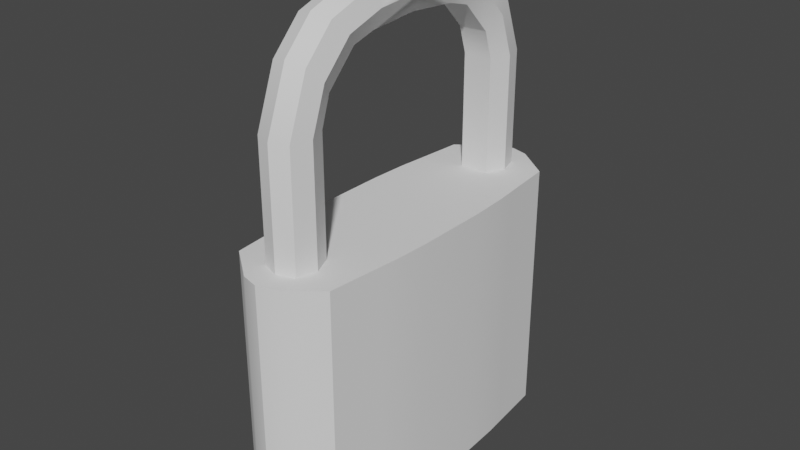 # Source: BlenderLock.blend  (saved by Blender 3.4.6; exported with 4.5.12 LTS)
import bpy
from mathutils import Matrix  # noqa: F401  (used for matrix-valued properties, if any)

bpy.ops.wm.read_factory_settings(use_empty=True)
scene = bpy.context.scene
scene.name = 'Scene'

# ---- collections
col_collection = bpy.data.collections.new('Collection'); scene.collection.children.link(col_collection)

# ---- node groups
ng_auto_smooth = bpy.data.node_groups.new('Auto Smooth', 'GeometryNodeTree')
_s = ng_auto_smooth.interface.new_socket(name='Geometry', in_out='OUTPUT', socket_type='NodeSocketGeometry')
_s = ng_auto_smooth.interface.new_socket(name='Geometry', in_out='INPUT', socket_type='NodeSocketGeometry')
_s = ng_auto_smooth.interface.new_socket(name='Angle', in_out='INPUT', socket_type='NodeSocketFloat')
_s.subtype = 'ANGLE'
_s.min_value = 0.0
_s.max_value = 3.142
ng_auto_smooth.is_modifier = True
_N = ng_auto_smooth.nodes; _L = ng_auto_smooth.links
n0 = _N.new('NodeGroupOutput'); n0.name = 'Group Output'; n0.location = (480, -100)
n1 = _N.new('NodeGroupInput'); n1.name = 'Group Input'; n1.location = (-420, -300)
n2 = _N.new('NodeGroupInput'); n2.name = 'Group Input.001'; n2.location = (-60, -100)
n3 = _N.new('GeometryNodeSetShadeSmooth'); n3.name = 'Set Shade Smooth'; n3.location = (120, -100)
n3.domain = 'EDGE'
n4 = _N.new('GeometryNodeSetShadeSmooth'); n4.name = 'Set Shade Smooth.001'; n4.location = (300, -100)
n5 = _N.new('GeometryNodeInputMeshEdgeAngle'); n5.name = 'Edge Angle'; n5.location = (-420, -220)
n6 = _N.new('GeometryNodeInputEdgeSmooth'); n6.name = 'Is Edge Smooth'; n6.location = (-60, -160)
n7 = _N.new('GeometryNodeInputShadeSmooth'); n7.name = 'Is Face Smooth'; n7.location = (-240, -340)
n8 = _N.new('FunctionNodeBooleanMath'); n8.name = 'Boolean Math'; n8.location = (-60, -220)
n9 = _N.new('FunctionNodeCompare'); n9.name = 'Compare'; n9.location = (-240, -180)
n9.operation = 'LESS_EQUAL'
_L.new(n5.outputs[0], n9.inputs[0])
_L.new(n4.outputs[0], n0.inputs[0])
_L.new(n1.outputs[1], n9.inputs[1])
_L.new(n9.outputs[0], n8.inputs[0])
_L.new(n7.outputs[0], n8.inputs[1])
_L.new(n2.outputs[0], n3.inputs[0])
_L.new(n6.outputs[0], n3.inputs[1])
_L.new(n3.outputs[0], n4.inputs[0])
_L.new(n8.outputs[0], n3.inputs[2])
n0.is_active_output = True

# ---- world
world_world = bpy.data.worlds.new('World'); scene.world = world_world
world_world.use_nodes = True; world_world.node_tree.nodes.clear()
_N = world_world.node_tree.nodes; _L = world_world.node_tree.links
n0 = _N.new('ShaderNodeOutputWorld'); n0.name = 'World Output'; n0.location = (300, 300)
n1 = _N.new('ShaderNodeBackground'); n1.name = 'Background'; n1.location = (10, 300)
n1.inputs[0].default_value = (0.05088, 0.05088, 0.05088, 1.0)
_L.new(n1.outputs[0], n0.inputs[0])
n0.is_active_output = True
world_world.color = (0.05088, 0.05088, 0.05088)
world_world.use_sun_shadow = False
world_world.sun_shadow_jitter_overblur = 0.0

# ---- meshes
me_plane = bpy.data.meshes.new('Plane')
me_plane.from_pydata([(0.3333, 1.682, 5.068), (1.164, 0.0, 0.0), (1.133, 1.426, 5.068), (1.0, 2.851, 0.0), (0.3333, 3.364, 5.068), (0.3333, 0.0, 0.0), (0.3333, 3.364, 0.0), (0.3333, 0.0, 5.068), (0.0, 0.0, 0.0), (0.0, 3.454, 0.0), (0.0, 3.454, 5.068), (1.133, 1.426, 0.0), (1.0, 2.851, 5.068), (0.3333, 1.682, 0.0), (0.0, 1.727, 0.0), (0.0, 0.0, 5.068), (1.164, 0.7128, 0.0), (1.164, 0.0, 5.068), (0.3333, 0.8409, 0.0), (0.0, 0.8634, 0.0), (0.0, 1.727, 5.068), (1.164, 0.7128, 5.068), (0.3333, 0.8409, 5.068), (0.0, 0.8634, 5.068), (1.066, 2.138, 0.0), (0.4409, 2.523, 5.068), (0.3333, 2.523, 0.0), (0.2817, 1.98, 7.822), (0.0, 2.59, 0.0), (1.066, 2.138, 5.068), (0.7489, 0.0, 0.0), (0.733, 1.554, 5.068), (0.6667, 3.107, 0.0), (0.6667, 3.107, 5.068), (0.733, 1.554, 0.0), (0.7489, 0.7768, 0.0), (0.7489, 0.0, 5.068), (0.7489, 0.7768, 5.068), (0.6998, 2.331, 5.068), (0.6998, 2.331, 0.0), (1.033, 2.495, 0.0), (0.3333, 2.899, 5.068), (0.3333, 2.943, 0.0), (0.0, 3.022, 5.068), (0.0, 3.022, 0.0), (1.033, 2.495, 5.068), (0.6832, 2.719, 5.068), (0.6832, 2.719, 0.0), (1.099, 1.782, 0.0), (0.2817, 2.155, 5.068), (0.3333, 2.102, 0.0), (0.0, 2.158, 5.068), (0.0, 2.158, 0.0), (1.099, 1.782, 5.068), (0.7164, 1.942, 0.0), (0.7164, 1.942, 5.068), (0.2817, 2.155, 7.281), (0.4409, 2.523, 7.281), (0.0, 2.158, 7.281), (0.2817, 1.41, 8.417), (0.3333, 2.899, 7.281), (0.0, 3.022, 7.281), (0.4409, 2.24, 8.082), (0.0, 1.983, 7.825), (0.2817, 0.9616, 8.544), (0.3333, 2.506, 8.348), (0.0, 2.593, 8.435), (0.4409, 1.67, 8.677), (0.0, 1.412, 8.42), (0.2817, 0.0, 8.621), (0.3333, 1.936, 8.944), (0.0, 2.023, 9.03), (0.4409, 0.9616, 8.912), (0.0, 0.9616, 8.547), (0.3333, 0.9616, 9.288), (0.0, 0.9616, 9.411), (0.4409, 0.0, 8.988), (0.0, 0.0, 8.624), (0.0, 0.0, 9.056), (0.3333, 0.0, 9.365), (0.0, 0.0, 9.487)], [], [(47, 32, 3, 40), (36, 17, 21, 37), (44, 9, 6, 42), (43, 41, 4, 10), (46, 45, 12, 33), (19, 14, 13, 18), (37, 21, 2, 31), (35, 34, 11, 16), (30, 35, 16, 1), (15, 7, 22, 23), (8, 19, 18, 5), (23, 22, 0, 20), (1, 16, 21, 17), (32, 6, 4, 33), (16, 11, 2, 21), (6, 9, 10, 4), (40, 3, 12, 45), (48, 24, 29, 53), (55, 53, 29, 38), (41, 43, 61, 60), (52, 28, 26, 50), (54, 39, 24, 48), (50, 26, 39, 54), (49, 55, 38, 25), (3, 32, 33, 12), (5, 18, 35, 30), (18, 13, 34, 35), (22, 37, 31, 0), (41, 46, 33, 4), (7, 36, 37, 22), (42, 6, 32, 47), (26, 42, 47, 39), (25, 38, 46, 41), (24, 40, 45, 29), (38, 29, 45, 46), (51, 49, 56, 58), (28, 44, 42, 26), (39, 47, 40, 24), (0, 31, 55, 49), (13, 50, 54, 34), (34, 54, 48, 11), (14, 52, 50, 13), (20, 0, 49, 51), (31, 2, 53, 55), (11, 48, 53, 2), (57, 60, 65, 62), (60, 61, 66, 65), (25, 41, 60, 57), (49, 25, 57, 56), (62, 65, 70, 67), (65, 66, 71, 70), (58, 56, 27, 63), (56, 57, 62, 27), (67, 70, 74, 72), (70, 71, 75, 74), (63, 27, 59, 68), (27, 62, 67, 59), (72, 74, 79, 76), (74, 75, 80, 79), (59, 67, 72, 64), (68, 59, 64, 73), (77, 69, 76, 78), (78, 76, 79, 80), (64, 72, 76, 69), (73, 64, 69, 77)])
me_plane.polygons.foreach_set('use_smooth', [True] * 65)
_uv = me_plane.uv_layers.new(name='UVMap')
_uv.uv.foreach_set('vector', [0.8333, 0.875, 0.8333, 1.0, 1.0, 1.0, 1.0, 0.875, 0.8333, 0.0, 1.0, 0.0, 1.0, 0.25, 0.8333, 0.25, 0.5, 0.875, 0.5, 1.0, 0.6667, 1.0, 0.6667, 0.875, 0.5, 0.875, 0.6667, 0.875, 0.6667, 1.0, 0.5, 1.0, 0.8333, 0.875, 1.0, 0.875, 1.0, 1.0, 0.8333, 1.0, 0.5, 0.25, 0.5, 0.5, 0.6667, 0.5, 0.6667, 0.25, 0.8333, 0.25, 1.0, 0.25, 1.0, 0.5, 0.8333, 0.5, 0.8333, 0.25, 0.8333, 0.5, 1.0, 0.5, 1.0, 0.25, 0.8333, 0.0, 0.8333, 0.25, 1.0, 0.25, 1.0, 0.0, 0.5, 0.0, 0.6667, 0.0, 0.6667, 0.25, 0.5, 0.25, 0.5, 0.0, 0.5, 0.25, 0.6667, 0.25, 0.6667, 0.0, 0.5, 0.25, 0.6667, 0.25, 0.6667, 0.5, 0.5, 0.5, 1.0, 0.0, 1.0, 0.25, 1.0, 0.25, 1.0, 0.0, 0.8333, 1.0, 0.6667, 1.0, 0.6667, 1.0, 0.8333, 1.0, 1.0, 0.25, 1.0, 0.5, 1.0, 0.5, 1.0, 0.25, 0.6667, 1.0, 0.5, 1.0, 0.5, 1.0, 0.6667, 1.0, 1.0, 0.875, 1.0, 1.0, 1.0, 1.0, 1.0, 0.875, 1.0, 0.625, 1.0, 0.75, 1.0, 0.75, 1.0, 0.625, 0.8333, 0.625, 1.0, 0.625, 1.0, 0.75, 0.8333, 0.75, 0.6667, 0.875, 0.5, 0.875, 0.5, 0.875, 0.6667, 0.875, 0.5, 0.625, 0.5, 0.75, 0.6667, 0.75, 0.6667, 0.625, 0.8333, 0.625, 0.8333, 0.75, 1.0, 0.75, 1.0, 0.625, 0.6667, 0.625, 0.6667, 0.75, 0.8333, 0.75, 0.8333, 0.625, 0.6667, 0.625, 0.8333, 0.625, 0.8333, 0.75, 0.6667, 0.75, 1.0, 1.0, 0.8333, 1.0, 0.8333, 1.0, 1.0, 1.0, 0.6667, 0.0, 0.6667, 0.25, 0.8333, 0.25, 0.8333, 0.0, 0.6667, 0.25, 0.6667, 0.5, 0.8333, 0.5, 0.8333, 0.25, 0.6667, 0.25, 0.8333, 0.25, 0.8333, 0.5, 0.6667, 0.5, 0.6667, 0.875, 0.8333, 0.875, 0.8333, 1.0, 0.6667, 1.0, 0.6667, 0.0, 0.8333, 0.0, 0.8333, 0.25, 0.6667, 0.25, 0.6667, 0.875, 0.6667, 1.0, 0.8333, 1.0, 0.8333, 0.875, 0.6667, 0.75, 0.6667, 0.875, 0.8333, 0.875, 0.8333, 0.75, 0.6667, 0.75, 0.8333, 0.75, 0.8333, 0.875, 0.6667, 0.875, 1.0, 0.75, 1.0, 0.875, 1.0, 0.875, 1.0, 0.75, 0.8333, 0.75, 1.0, 0.75, 1.0, 0.875, 0.8333, 0.875, 0.5, 0.625, 0.6667, 0.625, 0.6667, 0.625, 0.5, 0.625, 0.5, 0.75, 0.5, 0.875, 0.6667, 0.875, 0.6667, 0.75, 0.8333, 0.75, 0.8333, 0.875, 1.0, 0.875, 1.0, 0.75, 0.6667, 0.5, 0.8333, 0.5, 0.8333, 0.625, 0.6667, 0.625, 0.6667, 0.5, 0.6667, 0.625, 0.8333, 0.625, 0.8333, 0.5, 0.8333, 0.5, 0.8333, 0.625, 1.0, 0.625, 1.0, 0.5, 0.5, 0.5, 0.5, 0.625, 0.6667, 0.625, 0.6667, 0.5, 0.5, 0.5, 0.6667, 0.5, 0.6667, 0.625, 0.5, 0.625, 0.8333, 0.5, 1.0, 0.5, 1.0, 0.625, 0.8333, 0.625, 1.0, 0.5, 1.0, 0.625, 1.0, 0.625, 1.0, 0.5, 0.6667, 0.75, 0.6667, 0.875, 0.6667, 0.875, 0.6667, 0.75, 0.6667, 0.875, 0.5, 0.875, 0.5, 0.875, 0.6667, 0.875, 0.6667, 0.75, 0.6667, 0.875, 0.6667, 0.875, 0.6667, 0.75, 0.6667, 0.625, 0.6667, 0.75, 0.6667, 0.75, 0.6667, 0.625, 0.6667, 0.75, 0.6667, 0.875, 0.6667, 0.875, 0.6667, 0.75, 0.6667, 0.875, 0.5, 0.875, 0.5, 0.875, 0.6667, 0.875, 0.5, 0.625, 0.6667, 0.625, 0.6667, 0.625, 0.5, 0.625, 0.6667, 0.625, 0.6667, 0.75, 0.6667, 0.75, 0.6667, 0.625, 0.6667, 0.75, 0.6667, 0.875, 0.6667, 0.875, 0.6667, 0.75, 0.6667, 0.875, 0.5, 0.875, 0.5, 0.875, 0.6667, 0.875, 0.5, 0.625, 0.6667, 0.625, 0.6667, 0.625, 0.5, 0.625, 0.6667, 0.625, 0.6667, 0.75, 0.6667, 0.75, 0.6667, 0.625, 0.6667, 0.75, 0.6667, 0.875, 0.6667, 0.875, 0.6667, 0.75, 0.6667, 0.875, 0.5, 0.875, 0.5, 0.875, 0.6667, 0.875, 0.6667, 0.625, 0.6667, 0.75, 0.6667, 0.75, 0.6667, 0.625, 0.5, 0.625, 0.6667, 0.625, 0.6667, 0.625, 0.5, 0.625, 0.5, 0.625, 0.6667, 0.625, 0.6667, 0.75, 0.5, 0.75, 0.5, 0.75, 0.6667, 0.75, 0.6667, 0.875, 0.5, 0.875, 0.6667, 0.625, 0.6667, 0.75, 0.6667, 0.75, 0.6667, 0.625, 0.5, 0.625, 0.6667, 0.625, 0.6667, 0.625, 0.5, 0.625])
me_plane.update()

# ---- objects
ob_plane = bpy.data.objects.new('Plane', me_plane)

# ---- transforms, parenting, visibility, modifiers, constraints
ob_plane.location = (0.0, 0.0, 0.0)
_m = ob_plane.modifiers.new('Mirror', 'MIRROR')
_m.use_axis = (True, True, False)
_m.use_clip = True
_m = ob_plane.modifiers.new('Auto Smooth', 'NODES')
_m.node_group = ng_auto_smooth
_gi = [s.identifier for s in ng_auto_smooth.interface.items_tree if s.item_type == 'SOCKET' and s.in_out == 'INPUT']
_m[_gi[1]] = 0.5236  # Angle

# ---- collection membership
col_collection.objects.link(ob_plane)

# ---- scene / render settings (as saved in the file)
scene.frame_start = 1; scene.frame_end = 250; scene.frame_set(1)
scene.render.engine = 'BLENDER_EEVEE_NEXT'
scene.cycles.sampling_pattern = 'TABULATED_SOBOL'
scene.cycles.use_light_tree = False
scene.view_settings.view_transform = 'Filmic'
bpy.context.view_layer.update()

# ---- added for rendering (the .blend has no active camera and no usable light): camera, sun
cam_auto = bpy.data.cameras.new('AutoCamera')
cam_auto.lens = 50.0
cam_auto.sensor_width = 36.0
cam_auto.clip_end = 1000.0
ob_auto_camera = bpy.data.objects.new('AutoCamera', cam_auto)
scene.collection.objects.link(ob_auto_camera)
ob_auto_camera.location = (11.0695, -13.2834, 13.5993)
ob_auto_camera.rotation_euler = (1.09748, -7.21219e-08, 0.694738)
scene.camera = ob_auto_camera
light_auto_sun = bpy.data.lights.new('AutoSun', 'SUN')
light_auto_sun.energy = 3.0
light_auto_sun.angle = 0.0523599
ob_auto_sun = bpy.data.objects.new('AutoSun', light_auto_sun)
scene.collection.objects.link(ob_auto_sun)
ob_auto_sun.rotation_euler = (0.872665, 0.174533, 0.523599)
bpy.context.view_layer.update()
